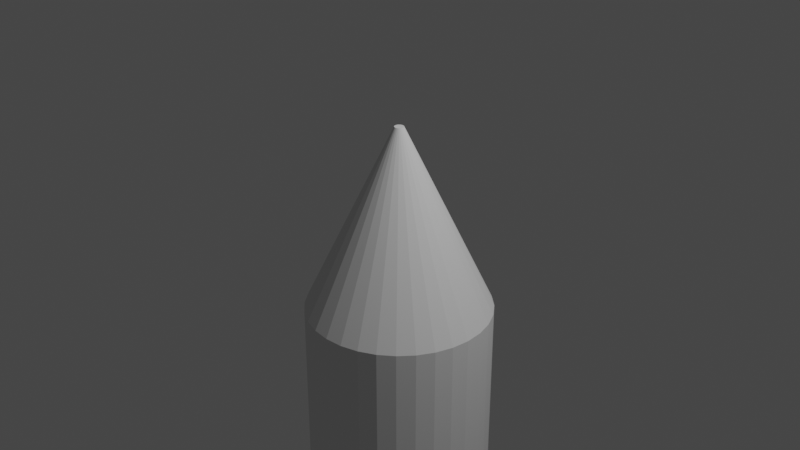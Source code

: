 # Source: Rocket.blend  (saved by Blender 3.6.11; exported with 4.5.12 LTS)
import bpy
from mathutils import Matrix  # noqa: F401  (used for matrix-valued properties, if any)

bpy.ops.wm.read_factory_settings(use_empty=True)
scene = bpy.context.scene
scene.name = 'Scene'

# ---- collections
col_collection = bpy.data.collections.new('Collection'); scene.collection.children.link(col_collection)

# ---- world
world_world = bpy.data.worlds.new('World'); scene.world = world_world
world_world.use_nodes = True; world_world.node_tree.nodes.clear()
_N = world_world.node_tree.nodes; _L = world_world.node_tree.links
n0 = _N.new('ShaderNodeOutputWorld'); n0.name = 'World Output'; n0.location = (300, 300)
n1 = _N.new('ShaderNodeBackground'); n1.name = 'Background'; n1.location = (10, 300)
n1.inputs[0].default_value = (0.05088, 0.05088, 0.05088, 1.0)
_L.new(n1.outputs[0], n0.inputs[0])
n0.is_active_output = True
world_world.color = (0.05088, 0.05088, 0.05088)
world_world.use_sun_shadow = False
world_world.sun_shadow_jitter_overblur = 0.0

# ---- cameras
cam_camera = bpy.data.cameras.new('Camera')
cam_camera.clip_end = 100.0
cam_camera.ortho_scale = 7.314

# ---- lights
light_light = bpy.data.lights.new('Light', 'POINT')
light_light.transmission_factor = 0.0
light_light.energy = 1000.0
light_light.shadow_soft_size = 0.1
light_light.shadow_maximum_resolution = 0.006
light_light.use_absolute_resolution = True

# ---- meshes
me_cone = bpy.data.meshes.new('Cone')
me_cone.from_pydata([(0.0, 1.0, -1.0), (0.0, 0.05, 1.0), (0.1951, 0.9808, -1.0), (0.009755, 0.04904, 1.0), (0.3827, 0.9239, -1.0), (0.01913, 0.04619, 1.0), (0.5556, 0.8315, -1.0), (0.02778, 0.04157, 1.0), (0.7071, 0.7071, -1.0), (0.03536, 0.03536, 1.0), (0.8315, 0.5556, -1.0), (0.04157, 0.02778, 1.0), (0.9239, 0.3827, -1.0), (0.04619, 0.01913, 1.0), (0.9808, 0.1951, -1.0), (0.04904, 0.009755, 1.0), (1.0, 0.0, -1.0), (0.05, 0.0, 1.0), (0.9808, -0.1951, -1.0), (0.04904, -0.009755, 1.0), (0.9239, -0.3827, -1.0), (0.04619, -0.01913, 1.0), (0.8315, -0.5556, -1.0), (0.04157, -0.02778, 1.0), (0.7071, -0.7071, -1.0), (0.03536, -0.03536, 1.0), (0.5556, -0.8315, -1.0), (0.02778, -0.04157, 1.0), (0.3827, -0.9239, -1.0), (0.01913, -0.04619, 1.0), (0.1951, -0.9808, -1.0), (0.009755, -0.04904, 1.0), (0.0, -1.0, -1.0), (0.0, -0.05, 1.0), (-0.1951, -0.9808, -1.0), (-0.009755, -0.04904, 1.0), (-0.3827, -0.9239, -1.0), (-0.01913, -0.04619, 1.0), (-0.5556, -0.8315, -1.0), (-0.02778, -0.04157, 1.0), (-0.7071, -0.7071, -1.0), (-0.03536, -0.03536, 1.0), (-0.8315, -0.5556, -1.0), (-0.04157, -0.02778, 1.0), (-0.9239, -0.3827, -1.0), (-0.04619, -0.01913, 1.0), (-0.9808, -0.1951, -1.0), (-0.04904, -0.009755, 1.0), (-1.0, 0.0, -1.0), (-0.05, 0.0, 1.0), (-0.9808, 0.1951, -1.0), (-0.04904, 0.009755, 1.0), (-0.9239, 0.3827, -1.0), (-0.04619, 0.01913, 1.0), (-0.8315, 0.5556, -1.0), (-0.04157, 0.02778, 1.0), (-0.7071, 0.7071, -1.0), (-0.03536, 0.03536, 1.0), (-0.5556, 0.8315, -1.0), (-0.02778, 0.04157, 1.0), (-0.3827, 0.9239, -1.0), (-0.01913, 0.04619, 1.0), (-0.1951, 0.9808, -1.0), (-0.009755, 0.04904, 1.0), (0.0, 1.0, -1.0), (0.1951, 0.9808, -1.0), (0.3827, 0.9239, -1.0), (0.5556, 0.8315, -1.0), (0.7071, 0.7071, -1.0), (0.8315, 0.5556, -1.0), (0.9239, 0.3827, -1.0), (0.9808, 0.1951, -1.0), (1.0, 0.0, -1.0), (0.9808, -0.1951, -1.0), (0.9239, -0.3827, -1.0), (0.8315, -0.5556, -1.0), (0.7071, -0.7071, -1.0), (0.5556, -0.8315, -1.0), (0.3827, -0.9239, -1.0), (0.1951, -0.9808, -1.0), (0.0, -1.0, -1.0), (-0.1951, -0.9808, -1.0), (-0.3827, -0.9239, -1.0), (-0.5556, -0.8315, -1.0), (-0.7071, -0.7071, -1.0), (-0.8315, -0.5556, -1.0), (-0.9239, -0.3827, -1.0), (-0.9808, -0.1951, -1.0), (-1.0, 0.0, -1.0), (-0.9808, 0.1951, -1.0), (-0.9239, 0.3827, -1.0), (-0.8315, 0.5556, -1.0), (-0.7071, 0.7071, -1.0), (-0.5556, 0.8315, -1.0), (-0.3827, 0.9239, -1.0), (-0.1951, 0.9808, -1.0), (-6.793e-08, 1.0, -4.557), (0.1951, 0.9808, -4.557), (0.3827, 0.9239, -4.557), (0.5556, 0.8315, -4.557), (0.7071, 0.7071, -4.557), (0.8315, 0.5556, -4.557), (0.9239, 0.3827, -4.557), (0.9808, 0.1951, -4.557), (1.0, 0.0, -4.557), (0.9808, -0.1951, -4.557), (0.9239, -0.3827, -4.557), (0.8315, -0.5556, -4.557), (0.7071, -0.7071, -4.557), (0.5556, -0.8315, -4.557), (0.3827, -0.9239, -4.557), (0.1951, -0.9808, -4.557), (-6.793e-08, -1.0, -4.557), (-0.1951, -0.9808, -4.557), (-0.3827, -0.9239, -4.557), (-0.5556, -0.8315, -4.557), (-0.7071, -0.7071, -4.557), (-0.8315, -0.5556, -4.557), (-0.9239, -0.3827, -4.557), (-0.9808, -0.1951, -4.557), (-1.0, 0.0, -4.557), (-0.9808, 0.1951, -4.557), (-0.9239, 0.3827, -4.557), (-0.8315, 0.5556, -4.557), (-0.7071, 0.7071, -4.557), (-0.5556, 0.8315, -4.557), (-0.3827, 0.9239, -4.557), (-0.1951, 0.9808, -4.557), (-0.9239, -0.3827, -3.891), (-0.9239, -0.3827, -4.351), (-0.8315, -0.5556, -4.351), (-0.8315, -0.5556, -3.891), (0.9808, -0.1951, -3.891), (0.9808, -0.1951, -4.351), (1.0, 0.0, -4.351), (1.0, 0.0, -3.891), (-0.9808, -0.1951, -3.891), (-0.9808, -0.1951, -4.351), (0.9239, -0.3827, -3.891), (0.9239, -0.3827, -4.351), (-1.0, 0.0, -3.891), (-1.0, 0.0, -4.351), (0.8315, -0.5556, -3.891), (0.8315, -0.5556, -4.351), (-0.9808, 0.1951, -3.891), (-0.9808, 0.1951, -4.351), (0.7071, -0.7071, -3.891), (0.7071, -0.7071, -4.351), (-0.9239, 0.3827, -3.891), (-0.9239, 0.3827, -4.351), (0.5556, -0.8315, -3.891), (0.5556, -0.8315, -4.351), (-0.8315, 0.5556, -3.891), (-0.8315, 0.5556, -4.351), (0.3827, -0.9239, -3.891), (0.3827, -0.9239, -4.351), (0.1951, 0.9808, -3.891), (0.1951, 0.9808, -4.351), (-6.399e-08, 1.0, -4.351), (-4.135e-08, 1.0, -3.891), (-0.7071, 0.7071, -3.891), (-0.7071, 0.7071, -4.351), (0.1951, -0.9808, -3.891), (0.1951, -0.9808, -4.351), (0.3827, 0.9239, -3.891), (0.3827, 0.9239, -4.351), (-0.5556, 0.8315, -3.891), (-0.5556, 0.8315, -4.351), (-4.135e-08, -1.0, -3.891), (-6.399e-08, -1.0, -4.351), (0.5556, 0.8315, -3.891), (0.5556, 0.8315, -4.351), (-0.3827, 0.9239, -3.891), (-0.3827, 0.9239, -4.351), (-0.1951, -0.9808, -3.891), (-0.1951, -0.9808, -4.351), (0.7071, 0.7071, -3.891), (0.7071, 0.7071, -4.351), (-0.1951, 0.9808, -3.891), (-0.1951, 0.9808, -4.351), (-0.3827, -0.9239, -3.891), (-0.3827, -0.9239, -4.351), (0.8315, 0.5556, -3.891), (0.8315, 0.5556, -4.351), (-0.5556, -0.8315, -3.891), (-0.5556, -0.8315, -4.351), (0.9239, 0.3827, -3.891), (0.9239, 0.3827, -4.351), (-0.7071, -0.7071, -3.891), (-0.7071, -0.7071, -4.351), (0.9808, 0.1951, -3.891), (0.9808, 0.1951, -4.351), (-0.949, -0.3931, -3.891), (-0.949, -0.3931, -4.351), (-0.8541, -0.5707, -4.351), (-0.8541, -0.5707, -3.891), (1.007, -0.2004, -3.891), (1.007, -0.2004, -4.351), (1.027, 0.0, -4.351), (1.027, 0.0, -3.891), (-1.007, -0.2004, -3.891), (-1.007, -0.2004, -4.351), (0.949, -0.3931, -3.891), (0.949, -0.3931, -4.351), (-1.027, 0.0, -3.891), (-1.027, 0.0, -4.351), (0.8541, -0.5707, -3.891), (0.8541, -0.5707, -4.351), (-1.007, 0.2004, -3.891), (-1.007, 0.2004, -4.351), (0.7264, -0.7264, -3.891), (0.7264, -0.7264, -4.351), (-0.949, 0.3931, -3.891), (-0.949, 0.3931, -4.351), (0.5707, -0.8541, -3.891), (0.5707, -0.8541, -4.351), (-0.8541, 0.5707, -3.891), (-0.8541, 0.5707, -4.351), (0.3931, -0.949, -3.891), (0.3931, -0.949, -4.351), (0.2004, 1.007, -3.891), (0.2004, 1.007, -4.351), (-6.386e-08, 1.027, -4.351), (-4.109e-08, 1.027, -3.891), (-0.7264, 0.7264, -3.891), (-0.7264, 0.7264, -4.351), (0.2004, -1.007, -3.891), (0.2004, -1.007, -4.351), (0.3931, 0.949, -3.891), (0.3931, 0.949, -4.351), (-0.5707, 0.8541, -3.891), (-0.5707, 0.8541, -4.351), (-4.096e-08, -1.027, -3.891), (-6.373e-08, -1.027, -4.351), (0.5707, 0.8541, -3.891), (0.5707, 0.8541, -4.351), (-0.3931, 0.949, -3.891), (-0.3931, 0.949, -4.351), (-0.2004, -1.007, -3.891), (-0.2004, -1.007, -4.351), (0.7264, 0.7264, -3.891), (0.7264, 0.7264, -4.351), (-0.2004, 1.007, -3.891), (-0.2004, 1.007, -4.351), (-0.3931, -0.949, -3.891), (-0.3931, -0.949, -4.351), (0.8541, 0.5707, -3.891), (0.8541, 0.5707, -4.351), (-0.5707, -0.8541, -3.891), (-0.5707, -0.8541, -4.351), (0.949, 0.3931, -3.891), (0.949, 0.3931, -4.351), (-0.7264, -0.7264, -3.891), (-0.7264, -0.7264, -4.351), (1.007, 0.2004, -3.891), (1.007, 0.2004, -4.351), (0.195, 0.9808, -1.0), (0.0, 1.0, -1.0), (-0.195, 0.9808, -1.0), (0.3826, 0.9239, -1.0), (0.1951, 0.9808, -1.0), (4.975e-05, 1.0, -1.0), (0.5555, 0.8315, -1.0), (0.3827, 0.9239, -1.0), (0.1951, 0.9808, -1.0), (0.7071, 0.7071, -1.0), (0.5556, 0.8315, -1.0), (0.3827, 0.9239, -1.0), (0.8314, 0.5556, -1.0), (0.7071, 0.7071, -1.0), (0.5556, 0.8314, -1.0), (0.9239, 0.3827, -1.0), (0.8315, 0.5556, -1.0), (0.7071, 0.7071, -1.0), (0.9808, 0.1951, -1.0), (0.9239, 0.3827, -1.0), (0.8315, 0.5555, -1.0), (1.0, 4.975e-05, -1.0), (0.9808, 0.1951, -1.0), (0.9239, 0.3826, -1.0), (0.9808, -0.195, -1.0), (1.0, 0.0, -1.0), (0.9808, 0.195, -1.0), (0.9239, -0.3826, -1.0), (0.9808, -0.1951, -1.0), (1.0, -4.975e-05, -1.0), (0.8315, -0.5555, -1.0), (0.9239, -0.3827, -1.0), (0.9808, -0.1951, -1.0), (0.7071, -0.7071, -1.0), (0.8315, -0.5556, -1.0), (0.9239, -0.3827, -1.0), (0.5556, -0.8314, -1.0), (0.7071, -0.7071, -1.0), (0.8314, -0.5556, -1.0), (0.3827, -0.9239, -1.0), (0.5556, -0.8315, -1.0), (0.7071, -0.7071, -1.0), (0.1951, -0.9808, -1.0), (0.3827, -0.9239, -1.0), (0.5555, -0.8315, -1.0), (4.975e-05, -1.0, -1.0), (0.1951, -0.9808, -1.0), (0.3826, -0.9239, -1.0), (-0.195, -0.9808, -1.0), (0.0, -1.0, -1.0), (0.195, -0.9808, -1.0), (-0.3826, -0.9239, -1.0), (-0.1951, -0.9808, -1.0), (-4.975e-05, -1.0, -1.0), (-0.5555, -0.8315, -1.0), (-0.3827, -0.9239, -1.0), (-0.1951, -0.9808, -1.0), (-0.7071, -0.7071, -1.0), (-0.5556, -0.8315, -1.0), (-0.3827, -0.9239, -1.0), (-0.8314, -0.5556, -1.0), (-0.7071, -0.7071, -1.0), (-0.5556, -0.8314, -1.0), (-0.9239, -0.3827, -1.0), (-0.8315, -0.5556, -1.0), (-0.7071, -0.7071, -1.0), (-0.9808, -0.1951, -1.0), (-0.9239, -0.3827, -1.0), (-0.8315, -0.5555, -1.0), (-1.0, -4.975e-05, -1.0), (-0.9808, -0.1951, -1.0), (-0.9239, -0.3826, -1.0), (-0.9808, 0.195, -1.0), (-1.0, 0.0, -1.0), (-0.9808, -0.195, -1.0), (-0.9239, 0.3826, -1.0), (-0.9808, 0.1951, -1.0), (-1.0, 4.975e-05, -1.0), (-0.8315, 0.5555, -1.0), (-0.9239, 0.3827, -1.0), (-0.9808, 0.1951, -1.0), (-0.7071, 0.7071, -1.0), (-0.8315, 0.5556, -1.0), (-0.9239, 0.3827, -1.0), (-0.5556, 0.8314, -1.0), (-0.7071, 0.7071, -1.0), (-0.8314, 0.5556, -1.0), (-0.3827, 0.9239, -1.0), (-0.5556, 0.8315, -1.0), (-0.7071, 0.7071, -1.0), (-0.1951, 0.9808, -1.0), (-0.3827, 0.9239, -1.0), (-0.5555, 0.8315, -1.0), (-4.975e-05, 1.0, -1.0), (-0.1951, 0.9808, -1.0), (-0.3826, 0.9239, -1.0)], [], [(0, 1, 3, 2), (2, 3, 5, 4), (4, 5, 7, 6), (6, 7, 9, 8), (8, 9, 11, 10), (10, 11, 13, 12), (12, 13, 15, 14), (14, 15, 17, 16), (16, 17, 19, 18), (18, 19, 21, 20), (20, 21, 23, 22), (22, 23, 25, 24), (24, 25, 27, 26), (26, 27, 29, 28), (28, 29, 31, 30), (30, 31, 33, 32), (32, 33, 35, 34), (34, 35, 37, 36), (36, 37, 39, 38), (38, 39, 41, 40), (40, 41, 43, 42), (42, 43, 45, 44), (44, 45, 47, 46), (46, 47, 49, 48), (48, 49, 51, 50), (50, 51, 53, 52), (52, 53, 55, 54), (54, 55, 57, 56), (56, 57, 59, 58), (58, 59, 61, 60), (3, 1, 63, 61, 59, 57, 55, 53, 51, 49, 47, 45, 43, 41, 39, 37, 35, 33, 31, 29, 27, 25, 23, 21, 19, 17, 15, 13, 11, 9, 7, 5), (60, 61, 63, 62), (62, 63, 1, 0), (6, 8, 68, 67), (130, 129, 118, 117), (24, 26, 77, 76), (42, 44, 86, 85), (60, 62, 95, 94), (16, 18, 73, 72), (34, 36, 82, 81), (52, 54, 91, 90), (8, 10, 69, 68), (26, 28, 78, 77), (44, 46, 87, 86), (0, 2, 65, 64), (62, 0, 64, 95), (18, 20, 74, 73), (36, 38, 83, 82), (54, 56, 92, 91), (10, 12, 70, 69), (28, 30, 79, 78), (46, 48, 88, 87), (2, 4, 66, 65), (20, 22, 75, 74), (38, 40, 84, 83), (56, 58, 93, 92), (12, 14, 71, 70), (30, 32, 80, 79), (48, 50, 89, 88), (4, 6, 67, 66), (22, 24, 76, 75), (40, 42, 85, 84), (58, 60, 94, 93), (14, 16, 72, 71), (32, 34, 81, 80), (50, 52, 90, 89), (96, 97, 98, 99, 100, 101, 102, 103, 104, 105, 106, 107, 108, 109, 110, 111, 112, 113, 114, 115, 116, 117, 118, 119, 120, 121, 122, 123, 124, 125, 126, 127), (134, 133, 105, 104), (129, 137, 119, 118), (133, 139, 106, 105), (137, 141, 120, 119), (139, 143, 107, 106), (141, 145, 121, 120), (143, 147, 108, 107), (145, 149, 122, 121), (147, 151, 109, 108), (149, 153, 123, 122), (151, 155, 110, 109), (158, 157, 97, 96), (153, 161, 124, 123), (155, 163, 111, 110), (157, 165, 98, 97), (161, 167, 125, 124), (163, 169, 112, 111), (165, 171, 99, 98), (167, 173, 126, 125), (169, 175, 113, 112), (171, 177, 100, 99), (173, 179, 127, 126), (175, 181, 114, 113), (177, 183, 101, 100), (179, 158, 96, 127), (181, 185, 115, 114), (183, 187, 102, 101), (185, 189, 116, 115), (187, 191, 103, 102), (189, 130, 117, 116), (191, 134, 104, 103), (71, 72, 135, 190), (150, 154, 218, 214), (84, 85, 131, 188), (158, 179, 243, 222), (70, 71, 190, 186), (157, 158, 222, 221), (83, 84, 188, 184), (178, 159, 223, 242), (69, 70, 186, 182), (159, 156, 220, 223), (82, 83, 184, 180), (185, 181, 245, 249), (95, 64, 159, 178), (161, 153, 217, 225), (68, 69, 182, 176), (129, 130, 194, 193), (81, 82, 180, 174), (180, 184, 248, 244), (94, 95, 178, 172), (152, 160, 224, 216), (67, 68, 176, 170), (131, 128, 192, 195), (80, 81, 174, 168), (187, 183, 247, 251), (93, 94, 172, 166), (163, 155, 219, 227), (66, 67, 170, 164), (133, 134, 198, 197), (79, 80, 168, 162), (182, 186, 250, 246), (92, 93, 166, 160), (154, 162, 226, 218), (65, 66, 164, 156), (135, 132, 196, 199), (78, 79, 162, 154), (189, 185, 249, 253), (91, 92, 160, 152), (165, 157, 221, 229), (64, 65, 156, 159), (137, 129, 193, 201), (77, 78, 154, 150), (184, 188, 252, 248), (90, 91, 152, 148), (156, 164, 228, 220), (76, 77, 150, 146), (128, 136, 200, 192), (89, 90, 148, 144), (191, 187, 251, 255), (75, 76, 146, 142), (167, 161, 225, 231), (88, 89, 144, 140), (139, 133, 197, 203), (74, 75, 142, 138), (186, 190, 254, 250), (87, 88, 140, 136), (160, 166, 230, 224), (73, 74, 138, 132), (132, 138, 202, 196), (86, 87, 136, 128), (130, 189, 253, 194), (72, 73, 132, 135), (169, 163, 227, 233), (85, 86, 128, 131), (141, 137, 201, 205), (254, 199, 198, 255), (252, 195, 194, 253), (250, 254, 255, 251), (248, 252, 253, 249), (246, 250, 251, 247), (244, 248, 249, 245), (242, 223, 222, 243), (240, 246, 247, 241), (238, 244, 245, 239), (236, 242, 243, 237), (234, 240, 241, 235), (232, 238, 239, 233), (230, 236, 237, 231), (228, 234, 235, 229), (226, 232, 233, 227), (224, 230, 231, 225), (220, 228, 229, 221), (218, 226, 227, 219), (216, 224, 225, 217), (223, 220, 221, 222), (214, 218, 219, 215), (212, 216, 217, 213), (210, 214, 215, 211), (208, 212, 213, 209), (206, 210, 211, 207), (204, 208, 209, 205), (202, 206, 207, 203), (200, 204, 205, 201), (196, 202, 203, 197), (192, 200, 201, 193), (199, 196, 197, 198), (195, 192, 193, 194), (176, 182, 246, 240), (155, 151, 215, 219), (183, 177, 241, 247), (148, 152, 216, 212), (174, 180, 244, 238), (153, 149, 213, 217), (181, 175, 239, 245), (146, 150, 214, 210), (172, 178, 242, 236), (151, 147, 211, 215), (179, 173, 237, 243), (144, 148, 212, 208), (170, 176, 240, 234), (149, 145, 209, 213), (177, 171, 235, 241), (142, 146, 210, 206), (168, 174, 238, 232), (147, 143, 207, 211), (175, 169, 233, 239), (140, 144, 208, 204), (166, 172, 236, 230), (145, 141, 205, 209), (173, 167, 231, 237), (138, 142, 206, 202), (164, 170, 234, 228), (190, 135, 199, 254), (143, 139, 203, 207), (171, 165, 229, 235), (134, 191, 255, 198), (136, 140, 204, 200), (162, 168, 232, 226), (188, 131, 195, 252), (69, 68, 269, 268, 273, 272), (83, 82, 311, 310, 315, 314), (70, 69, 272, 271, 276, 275), (66, 65, 260, 259, 264, 263), (84, 83, 314, 313, 318, 317), (71, 70, 275, 274, 279, 278), (85, 84, 317, 316, 321, 320), (72, 71, 278, 277, 282, 281), (86, 85, 320, 319, 324, 323), (73, 72, 281, 280, 285, 284), (87, 86, 323, 322, 327, 326), (74, 73, 284, 283, 288, 287), (88, 87, 326, 325, 330, 329), (75, 74, 287, 286, 291, 290), (89, 88, 329, 328, 333, 332), (76, 75, 290, 289, 294, 293), (90, 89, 332, 331, 336, 335), (77, 76, 293, 292, 297, 296), (91, 90, 335, 334, 339, 338), (78, 77, 296, 295, 300, 299), (92, 91, 338, 337, 342, 341), (79, 78, 299, 298, 303, 302), (64, 95, 350, 349, 258, 257), (93, 92, 341, 340, 345, 344), (80, 79, 302, 301, 306, 305), (67, 66, 263, 262, 267, 266), (94, 93, 344, 343, 348, 347), (81, 80, 305, 304, 309, 308), (68, 67, 266, 265, 270, 269), (95, 94, 347, 346, 351, 350), (82, 81, 308, 307, 312, 311), (256, 257, 258), (259, 260, 261), (262, 263, 264), (265, 266, 267), (268, 269, 270), (271, 272, 273), (274, 275, 276), (277, 278, 279), (280, 281, 282), (283, 284, 285), (286, 287, 288), (289, 290, 291), (292, 293, 294), (295, 296, 297), (298, 299, 300), (301, 302, 303), (304, 305, 306), (307, 308, 309), (310, 311, 312), (313, 314, 315), (316, 317, 318), (319, 320, 321), (322, 323, 324), (325, 326, 327), (328, 329, 330), (331, 332, 333), (334, 335, 336), (337, 338, 339), (340, 341, 342), (343, 344, 345), (346, 347, 348), (349, 350, 351), (65, 64, 257, 256, 261, 260)])
_uv = me_cone.uv_layers.new(name='UVMap')
_uv.uv.foreach_set('vector', [1.0, 0.5, 1.0, 1.0, 0.9688, 1.0, 0.9688, 0.5, 0.9688, 0.5, 0.9688, 1.0, 0.9375, 1.0, 0.9375, 0.5, 0.9375, 0.5, 0.9375, 1.0, 0.9062, 1.0, 0.9062, 0.5, 0.9062, 0.5, 0.9062, 1.0, 0.875, 1.0, 0.875, 0.5, 0.875, 0.5, 0.875, 1.0, 0.8438, 1.0, 0.8438, 0.5, 0.8438, 0.5, 0.8438, 1.0, 0.8125, 1.0, 0.8125, 0.5, 0.8125, 0.5, 0.8125, 1.0, 0.7812, 1.0, 0.7812, 0.5, 0.7812, 0.5, 0.7812, 1.0, 0.75, 1.0, 0.75, 0.5, 0.75, 0.5, 0.75, 1.0, 0.7188, 1.0, 0.7188, 0.5, 0.7188, 0.5, 0.7188, 1.0, 0.6875, 1.0, 0.6875, 0.5, 0.6875, 0.5, 0.6875, 1.0, 0.6562, 1.0, 0.6562, 0.5, 0.6562, 0.5, 0.6562, 1.0, 0.625, 1.0, 0.625, 0.5, 0.625, 0.5, 0.625, 1.0, 0.5938, 1.0, 0.5938, 0.5, 0.5938, 0.5, 0.5938, 1.0, 0.5625, 1.0, 0.5625, 0.5, 0.5625, 0.5, 0.5625, 1.0, 0.5312, 1.0, 0.5312, 0.5, 0.5312, 0.5, 0.5312, 1.0, 0.5, 1.0, 0.5, 0.5, 0.5, 0.5, 0.5, 1.0, 0.4688, 1.0, 0.4688, 0.5, 0.4688, 0.5, 0.4688, 1.0, 0.4375, 1.0, 0.4375, 0.5, 0.4375, 0.5, 0.4375, 1.0, 0.4062, 1.0, 0.4062, 0.5, 0.4062, 0.5, 0.4062, 1.0, 0.375, 1.0, 0.375, 0.5, 0.375, 0.5, 0.375, 1.0, 0.3438, 1.0, 0.3438, 0.5, 0.3438, 0.5, 0.3438, 1.0, 0.3125, 1.0, 0.3125, 0.5, 0.3125, 0.5, 0.3125, 1.0, 0.2812, 1.0, 0.2812, 0.5, 0.2812, 0.5, 0.2812, 1.0, 0.25, 1.0, 0.25, 0.5, 0.25, 0.5, 0.25, 1.0, 0.2188, 1.0, 0.2188, 0.5, 0.2188, 0.5, 0.2188, 1.0, 0.1875, 1.0, 0.1875, 0.5, 0.1875, 0.5, 0.1875, 1.0, 0.1562, 1.0, 0.1562, 0.5, 0.1562, 0.5, 0.1562, 1.0, 0.125, 1.0, 0.125, 0.5, 0.125, 0.5, 0.125, 1.0, 0.09375, 1.0, 0.09375, 0.5, 0.09375, 0.5, 0.09375, 1.0, 0.0625, 1.0, 0.0625, 0.5, 0.2968, 0.4854, 0.25, 0.49, 0.2032, 0.4854, 0.1582, 0.4717, 0.1167, 0.4496, 0.08029, 0.4197, 0.05045, 0.3833, 0.02827, 0.3418, 0.01461, 0.2968, 0.01, 0.25, 0.01461, 0.2032, 0.02827, 0.1582, 0.05045, 0.1167, 0.08029, 0.08029, 0.1167, 0.05045, 0.1582, 0.02827, 0.2032, 0.01461, 0.25, 0.01, 0.2968, 0.01461, 0.3418, 0.02827, 0.3833, 0.05045, 0.4197, 0.08029, 0.4496, 0.1167, 0.4717, 0.1582, 0.4854, 0.2032, 0.49, 0.25, 0.4854, 0.2968, 0.4717, 0.3418, 0.4496, 0.3833, 0.4197, 0.4197, 0.3833, 0.4496, 0.3418, 0.4717, 0.0625, 0.5, 0.0625, 1.0, 0.03125, 1.0, 0.03125, 0.5, 0.03125, 0.5, 0.03125, 1.0, 0.0, 1.0, 0.0, 0.5, 0.9062, 0.5, 0.875, 0.5, 0.875, 0.5, 0.9062, 0.5, 0.3438, 0.5, 0.3125, 0.5, 0.3125, 0.5, 0.3438, 0.5, 0.625, 0.5, 0.5938, 0.5, 0.5938, 0.5, 0.625, 0.5, 0.3438, 0.5, 0.3125, 0.5, 0.3125, 0.5, 0.3438, 0.5, 0.0625, 0.5, 0.03125, 0.5, 0.03125, 0.5, 0.0625, 0.5, 0.75, 0.5, 0.7188, 0.5, 0.7188, 0.5, 0.75, 0.5, 0.4688, 0.5, 0.4375, 0.5, 0.4375, 0.5, 0.4688, 0.5, 0.1875, 0.5, 0.1562, 0.5, 0.1562, 0.5, 0.1875, 0.5, 0.875, 0.5, 0.8438, 0.5, 0.8438, 0.5, 0.875, 0.5, 0.5938, 0.5, 0.5625, 0.5, 0.5625, 0.5, 0.5938, 0.5, 0.3125, 0.5, 0.2812, 0.5, 0.2812, 0.5, 0.3125, 0.5, 1.0, 0.5, 0.9688, 0.5, 0.9688, 0.5, 1.0, 0.5, 0.03125, 0.5, 0.0, 0.5, 0.0, 0.5, 0.03125, 0.5, 0.7188, 0.5, 0.6875, 0.5, 0.6875, 0.5, 0.7188, 0.5, 0.4375, 0.5, 0.4062, 0.5, 0.4062, 0.5, 0.4375, 0.5, 0.1562, 0.5, 0.125, 0.5, 0.125, 0.5, 0.1562, 0.5, 0.8438, 0.5, 0.8125, 0.5, 0.8125, 0.5, 0.8438, 0.5, 0.5625, 0.5, 0.5312, 0.5, 0.5312, 0.5, 0.5625, 0.5, 0.2812, 0.5, 0.25, 0.5, 0.25, 0.5, 0.2812, 0.5, 0.9688, 0.5, 0.9375, 0.5, 0.9375, 0.5, 0.9688, 0.5, 0.6875, 0.5, 0.6562, 0.5, 0.6562, 0.5, 0.6875, 0.5, 0.4062, 0.5, 0.375, 0.5, 0.375, 0.5, 0.4062, 0.5, 0.125, 0.5, 0.09375, 0.5, 0.09375, 0.5, 0.125, 0.5, 0.8125, 0.5, 0.7812, 0.5, 0.7812, 0.5, 0.8125, 0.5, 0.5312, 0.5, 0.5, 0.5, 0.5, 0.5, 0.5312, 0.5, 0.25, 0.5, 0.2188, 0.5, 0.2188, 0.5, 0.25, 0.5, 0.9375, 0.5, 0.9062, 0.5, 0.9062, 0.5, 0.9375, 0.5, 0.6562, 0.5, 0.625, 0.5, 0.625, 0.5, 0.6562, 0.5, 0.375, 0.5, 0.3438, 0.5, 0.3438, 0.5, 0.375, 0.5, 0.09375, 0.5, 0.0625, 0.5, 0.0625, 0.5, 0.09375, 0.5, 0.7812, 0.5, 0.75, 0.5, 0.75, 0.5, 0.7812, 0.5, 0.5, 0.5, 0.4688, 0.5, 0.4688, 0.5, 0.5, 0.5, 0.2188, 0.5, 0.1875, 0.5, 0.1875, 0.5, 0.2188, 0.5, 0.75, 0.49, 0.7968, 0.4854, 0.8418, 0.4717, 0.8833, 0.4496, 0.9197, 0.4197, 0.9496, 0.3833, 0.9717, 0.3418, 0.9854, 0.2968, 0.99, 0.25, 0.9854, 0.2032, 0.9717, 0.1582, 0.9496, 0.1167, 0.9197, 0.08029, 0.8833, 0.05045, 0.8418, 0.02827, 0.7968, 0.01461, 0.75, 0.01, 0.7032, 0.01461, 0.6582, 0.02827, 0.6167, 0.05045, 0.5803, 0.08029, 0.5504, 0.1167, 0.5283, 0.1582, 0.5146, 0.2032, 0.51, 0.25, 0.5146, 0.2968, 0.5283, 0.3418, 0.5504, 0.3833, 0.5803, 0.4197, 0.6167, 0.4496, 0.6582, 0.4717, 0.7032, 0.4854, 0.75, 0.5, 0.7188, 0.5, 0.7188, 0.5, 0.75, 0.5, 0.3125, 0.5, 0.2812, 0.5, 0.2812, 0.5, 0.3125, 0.5, 0.7188, 0.5, 0.6875, 0.5, 0.6875, 0.5, 0.7188, 0.5, 0.2812, 0.5, 0.25, 0.5, 0.25, 0.5, 0.2812, 0.5, 0.6875, 0.5, 0.6562, 0.5, 0.6562, 0.5, 0.6875, 0.5, 0.25, 0.5, 0.2188, 0.5, 0.2188, 0.5, 0.25, 0.5, 0.6562, 0.5, 0.625, 0.5, 0.625, 0.5, 0.6562, 0.5, 0.2188, 0.5, 0.1875, 0.5, 0.1875, 0.5, 0.2188, 0.5, 0.625, 0.5, 0.5938, 0.5, 0.5938, 0.5, 0.625, 0.5, 0.1875, 0.5, 0.1562, 0.5, 0.1562, 0.5, 0.1875, 0.5, 0.5938, 0.5, 0.5625, 0.5, 0.5625, 0.5, 0.5938, 0.5, 1.0, 0.5, 0.9688, 0.5, 0.9688, 0.5, 1.0, 0.5, 0.1562, 0.5, 0.125, 0.5, 0.125, 0.5, 0.1562, 0.5, 0.5625, 0.5, 0.5312, 0.5, 0.5312, 0.5, 0.5625, 0.5, 0.9688, 0.5, 0.9375, 0.5, 0.9375, 0.5, 0.9688, 0.5, 0.125, 0.5, 0.09375, 0.5, 0.09375, 0.5, 0.125, 0.5, 0.5312, 0.5, 0.5, 0.5, 0.5, 0.5, 0.5312, 0.5, 0.9375, 0.5, 0.9063, 0.5, 0.9062, 0.5, 0.9375, 0.5, 0.09375, 0.5, 0.0625, 0.5, 0.0625, 0.5, 0.09375, 0.5, 0.5, 0.5, 0.4688, 0.5, 0.4688, 0.5, 0.5, 0.5, 0.9063, 0.5, 0.875, 0.5, 0.875, 0.5, 0.9062, 0.5, 0.0625, 0.5, 0.03125, 0.5, 0.03125, 0.5, 0.0625, 0.5, 0.4688, 0.5, 0.4375, 0.5, 0.4375, 0.5, 0.4688, 0.5, 0.875, 0.5, 0.8438, 0.5, 0.8438, 0.5, 0.875, 0.5, 0.03125, 0.5, 0.0, 0.5, 0.0, 0.5, 0.03125, 0.5, 0.4375, 0.5, 0.4062, 0.5, 0.4062, 0.5, 0.4375, 0.5, 0.8438, 0.5, 0.8125, 0.5, 0.8125, 0.5, 0.8438, 0.5, 0.4062, 0.5, 0.375, 0.5, 0.375, 0.5, 0.4062, 0.5, 0.8125, 0.5, 0.7812, 0.5, 0.7812, 0.5, 0.8125, 0.5, 0.375, 0.5, 0.3438, 0.5, 0.3438, 0.5, 0.375, 0.5, 0.7812, 0.5, 0.75, 0.5, 0.75, 0.5, 0.7812, 0.5, 0.7812, 0.5, 0.75, 0.5, 0.75, 0.5, 0.7812, 0.5, 0.5938, 0.5, 0.5625, 0.5, 0.5625, 0.5, 0.5938, 0.5, 0.375, 0.5, 0.3438, 0.5, 0.3438, 0.5, 0.375, 0.5, 0.0, 0.5, 0.03125, 0.5, 0.03125, 0.5, 0.0, 0.5, 0.8125, 0.5, 0.7812, 0.5, 0.7812, 0.5, 0.8125, 0.5, 0.9688, 0.5, 1.0, 0.5, 1.0, 0.5, 0.9688, 0.5, 0.4062, 0.5, 0.375, 0.5, 0.375, 0.5, 0.4062, 0.5, 0.03125, 0.5, 0.0, 0.5, 0.0, 0.5, 0.03125, 0.5, 0.8438, 0.5, 0.8125, 0.5, 0.8125, 0.5, 0.8438, 0.5, 1.0, 0.5, 0.9688, 0.5, 0.9688, 0.5, 1.0, 0.5, 0.4375, 0.5, 0.4062, 0.5, 0.4062, 0.5, 0.4375, 0.5, 0.4062, 0.5, 0.4375, 0.5, 0.4375, 0.5, 0.4062, 0.5, 0.03125, 0.5, 0.0, 0.5, 0.0, 0.5, 0.03125, 0.5, 0.125, 0.5, 0.1562, 0.5, 0.1562, 0.5, 0.125, 0.5, 0.875, 0.5, 0.8438, 0.5, 0.8438, 0.5, 0.875, 0.5, 0.3125, 0.5, 0.3438, 0.5, 0.3438, 0.5, 0.3125, 0.5, 0.4688, 0.5, 0.4375, 0.5, 0.4375, 0.5, 0.4688, 0.5, 0.4375, 0.5, 0.4062, 0.5, 0.4062, 0.5, 0.4375, 0.5, 0.0625, 0.5, 0.03125, 0.5, 0.03125, 0.5, 0.0625, 0.5, 0.1562, 0.5, 0.125, 0.5, 0.125, 0.5, 0.1562, 0.5, 0.9062, 0.5, 0.875, 0.5, 0.875, 0.5, 0.9062, 0.5, 0.3438, 0.5, 0.3125, 0.5, 0.3125, 0.5, 0.3438, 0.5, 0.5, 0.5, 0.4688, 0.5, 0.4688, 0.5, 0.5, 0.5, 0.8125, 0.5, 0.8438, 0.5, 0.8438, 0.5, 0.8125, 0.5, 0.09375, 0.5, 0.0625, 0.5, 0.0625, 0.5, 0.09375, 0.5, 0.5312, 0.5, 0.5625, 0.5, 0.5625, 0.5, 0.5312, 0.5, 0.9375, 0.5, 0.9062, 0.5, 0.9062, 0.5, 0.9375, 0.5, 0.7188, 0.5, 0.75, 0.5, 0.75, 0.5, 0.7188, 0.5, 0.5312, 0.5, 0.5, 0.5, 0.5, 0.5, 0.5312, 0.5, 0.8438, 0.5, 0.8125, 0.5, 0.8125, 0.5, 0.8438, 0.5, 0.125, 0.5, 0.09375, 0.5, 0.09375, 0.5, 0.125, 0.5, 0.5625, 0.5, 0.5312, 0.5, 0.5312, 0.5, 0.5625, 0.5, 0.9688, 0.5, 0.9375, 0.5, 0.9375, 0.5, 0.9688, 0.5, 0.75, 0.5, 0.7188, 0.5, 0.7188, 0.5, 0.75, 0.5, 0.5625, 0.5, 0.5312, 0.5, 0.5312, 0.5, 0.5625, 0.5, 0.375, 0.5, 0.4062, 0.5, 0.4062, 0.5, 0.375, 0.5, 0.1562, 0.5, 0.125, 0.5, 0.125, 0.5, 0.1562, 0.5, 0.9375, 0.5, 0.9688, 0.5, 0.9688, 0.5, 0.9375, 0.5, 1.0, 0.5, 0.9688, 0.5, 0.9688, 0.5, 1.0, 0.5, 0.2812, 0.5, 0.3125, 0.5, 0.3125, 0.5, 0.2812, 0.5, 0.5938, 0.5, 0.5625, 0.5, 0.5625, 0.5, 0.5938, 0.5, 0.4062, 0.5, 0.375, 0.5, 0.375, 0.5, 0.4062, 0.5, 0.1875, 0.5, 0.1562, 0.5, 0.1562, 0.5, 0.1875, 0.5, 0.9688, 0.5, 0.9375, 0.5, 0.9375, 0.5, 0.9688, 0.5, 0.625, 0.5, 0.5938, 0.5, 0.5938, 0.5, 0.625, 0.5, 0.3125, 0.5, 0.2812, 0.5, 0.2812, 0.5, 0.3125, 0.5, 0.2188, 0.5, 0.1875, 0.5, 0.1875, 0.5, 0.2187, 0.5, 0.7812, 0.5, 0.8125, 0.5, 0.8125, 0.5, 0.7812, 0.5, 0.6562, 0.5, 0.625, 0.5, 0.625, 0.5, 0.6562, 0.5, 0.09375, 0.5, 0.125, 0.5, 0.125, 0.5, 0.09375, 0.5, 0.25, 0.5, 0.2188, 0.5, 0.2187, 0.5, 0.25, 0.5, 0.6875, 0.5, 0.7188, 0.5, 0.7188, 0.5, 0.6875, 0.5, 0.6875, 0.5, 0.6562, 0.5, 0.6562, 0.5, 0.6875, 0.5, 0.8125, 0.5, 0.7812, 0.5, 0.7812, 0.5, 0.8125, 0.5, 0.2812, 0.5, 0.25, 0.5, 0.25, 0.5, 0.2812, 0.5, 0.125, 0.5, 0.09375, 0.5, 0.09375, 0.5, 0.125, 0.5, 0.7188, 0.5, 0.6875, 0.5, 0.6875, 0.5, 0.7188, 0.5, 0.7188, 0.5, 0.6875, 0.5, 0.6875, 0.5, 0.7188, 0.5, 0.3125, 0.5, 0.2812, 0.5, 0.2812, 0.5, 0.3125, 0.5, 0.3438, 0.5, 0.375, 0.5, 0.375, 0.5, 0.3438, 0.5, 0.75, 0.5, 0.7188, 0.5, 0.7188, 0.5, 0.75, 0.5, 0.5, 0.5, 0.5312, 0.5, 0.5312, 0.5, 0.5, 0.5, 0.3438, 0.5, 0.3125, 0.5, 0.3125, 0.5, 0.3438, 0.5, 0.25, 0.5, 0.2812, 0.5, 0.2812, 0.5, 0.25, 0.5, 0.7812, 0.5, 0.75, 0.5, 0.75, 0.5, 0.7812, 0.5, 0.375, 0.5, 0.3438, 0.5, 0.3438, 0.5, 0.375, 0.5, 0.8125, 0.5, 0.7812, 0.5, 0.7812, 0.5, 0.8125, 0.5, 0.4062, 0.5, 0.375, 0.5, 0.375, 0.5, 0.4062, 0.5, 0.8438, 0.5, 0.8125, 0.5, 0.8125, 0.5, 0.8438, 0.5, 0.4375, 0.5, 0.4062, 0.5, 0.4062, 0.5, 0.4375, 0.5, 0.03125, 0.5, 0.0, 0.5, 0.0, 0.5, 0.03125, 0.5, 0.875, 0.5, 0.8438, 0.5, 0.8438, 0.5, 0.875, 0.5, 0.4688, 0.5, 0.4375, 0.5, 0.4375, 0.5, 0.4688, 0.5, 0.0625, 0.5, 0.03125, 0.5, 0.03125, 0.5, 0.0625, 0.5, 0.9062, 0.5, 0.875, 0.5, 0.875, 0.5, 0.9063, 0.5, 0.5, 0.5, 0.4688, 0.5, 0.4688, 0.5, 0.5, 0.5, 0.09375, 0.5, 0.0625, 0.5, 0.0625, 0.5, 0.09375, 0.5, 0.9375, 0.5, 0.9062, 0.5, 0.9063, 0.5, 0.9375, 0.5, 0.5312, 0.5, 0.5, 0.5, 0.5, 0.5, 0.5312, 0.5, 0.125, 0.5, 0.09375, 0.5, 0.09375, 0.5, 0.125, 0.5, 0.9688, 0.5, 0.9375, 0.5, 0.9375, 0.5, 0.9688, 0.5, 0.5625, 0.5, 0.5312, 0.5, 0.5312, 0.5, 0.5625, 0.5, 0.1562, 0.5, 0.125, 0.5, 0.125, 0.5, 0.1562, 0.5, 1.0, 0.5, 0.9688, 0.5, 0.9688, 0.5, 1.0, 0.5, 0.5938, 0.5, 0.5625, 0.5, 0.5625, 0.5, 0.5938, 0.5, 0.1875, 0.5, 0.1562, 0.5, 0.1562, 0.5, 0.1875, 0.5, 0.625, 0.5, 0.5938, 0.5, 0.5938, 0.5, 0.625, 0.5, 0.2187, 0.5, 0.1875, 0.5, 0.1875, 0.5, 0.2188, 0.5, 0.6562, 0.5, 0.625, 0.5, 0.625, 0.5, 0.6562, 0.5, 0.25, 0.5, 0.2187, 0.5, 0.2188, 0.5, 0.25, 0.5, 0.6875, 0.5, 0.6562, 0.5, 0.6562, 0.5, 0.6875, 0.5, 0.2812, 0.5, 0.25, 0.5, 0.25, 0.5, 0.2812, 0.5, 0.7188, 0.5, 0.6875, 0.5, 0.6875, 0.5, 0.7188, 0.5, 0.3125, 0.5, 0.2812, 0.5, 0.2812, 0.5, 0.3125, 0.5, 0.75, 0.5, 0.7188, 0.5, 0.7188, 0.5, 0.75, 0.5, 0.3438, 0.5, 0.3125, 0.5, 0.3125, 0.5, 0.3438, 0.5, 0.875, 0.5, 0.8438, 0.5, 0.8438, 0.5, 0.875, 0.5, 0.5625, 0.5, 0.5938, 0.5, 0.5938, 0.5, 0.5625, 0.5, 0.8438, 0.5, 0.875, 0.5, 0.875, 0.5, 0.8438, 0.5, 0.1875, 0.5, 0.1562, 0.5, 0.1562, 0.5, 0.1875, 0.5, 0.4688, 0.5, 0.4375, 0.5, 0.4375, 0.5, 0.4688, 0.5, 0.1562, 0.5, 0.1875, 0.5, 0.1875, 0.5, 0.1562, 0.5, 0.4375, 0.5, 0.4688, 0.5, 0.4688, 0.5, 0.4375, 0.5, 0.625, 0.5, 0.5938, 0.5, 0.5938, 0.5, 0.625, 0.5, 0.0625, 0.5, 0.03125, 0.5, 0.03125, 0.5, 0.0625, 0.5, 0.5938, 0.5, 0.625, 0.5, 0.625, 0.5, 0.5938, 0.5, 0.03125, 0.5, 0.0625, 0.5, 0.0625, 0.5, 0.03125, 0.5, 0.2187, 0.5, 0.1875, 0.5, 0.1875, 0.5, 0.2187, 0.5, 0.9062, 0.5, 0.875, 0.5, 0.875, 0.5, 0.9062, 0.5, 0.1875, 0.5, 0.2188, 0.5, 0.2188, 0.5, 0.1875, 0.5, 0.875, 0.5, 0.9063, 0.5, 0.9063, 0.5, 0.875, 0.5, 0.6562, 0.5, 0.625, 0.5, 0.625, 0.5, 0.6562, 0.5, 0.5, 0.5, 0.4688, 0.5, 0.4688, 0.5, 0.5, 0.5, 0.625, 0.5, 0.6562, 0.5, 0.6562, 0.5, 0.625, 0.5, 0.4688, 0.5, 0.5, 0.5, 0.5, 0.5, 0.4688, 0.5, 0.25, 0.5, 0.2187, 0.5, 0.2187, 0.5, 0.25, 0.5, 0.09375, 0.5, 0.0625, 0.5, 0.0625, 0.5, 0.09375, 0.5, 0.2188, 0.5, 0.25, 0.5, 0.25, 0.5, 0.2188, 0.5, 0.0625, 0.5, 0.09375, 0.5, 0.09375, 0.5, 0.0625, 0.5, 0.6875, 0.5, 0.6562, 0.5, 0.6562, 0.5, 0.6875, 0.5, 0.9375, 0.5, 0.9062, 0.5, 0.9062, 0.5, 0.9375, 0.5, 0.7812, 0.5, 0.75, 0.5, 0.75, 0.5, 0.7812, 0.5, 0.6562, 0.5, 0.6875, 0.5, 0.6875, 0.5, 0.6562, 0.5, 0.9063, 0.5, 0.9375, 0.5, 0.9375, 0.5, 0.9063, 0.5, 0.75, 0.5, 0.7812, 0.5, 0.7812, 0.5, 0.75, 0.5, 0.2812, 0.5, 0.25, 0.5, 0.25, 0.5, 0.2812, 0.5, 0.5312, 0.5, 0.5, 0.5, 0.5, 0.5, 0.5312, 0.5, 0.375, 0.5, 0.3438, 0.5, 0.3438, 0.5, 0.375, 0.5, 0.8438, 0.5, 0.875, 0.5, 0.875, 0.5, 0.8438, 0.5, 0.875, 0.5, 0.8438, 0.5, 0.4062, 0.5, 0.4375, 0.5, 0.4375, 0.5, 0.4063, 0.5, 0.4375, 0.5, 0.4062, 0.5, 0.8125, 0.5, 0.8438, 0.5, 0.8438, 0.5, 0.8125, 0.5, 0.8437, 0.5, 0.8125, 0.5, 0.9375, 0.5, 0.9688, 0.5, 0.9688, 0.5, 0.9375, 0.5, 0.9687, 0.5, 0.9375, 0.5, 0.375, 0.5, 0.4062, 0.5, 0.4062, 0.5, 0.375, 0.5, 0.4062, 0.5, 0.375, 0.5, 0.7812, 0.5, 0.8125, 0.5, 0.8125, 0.5, 0.7813, 0.5, 0.8125, 0.5, 0.7812, 0.5, 0.3438, 0.5, 0.375, 0.5, 0.375, 0.5, 0.3438, 0.5, 0.375, 0.5, 0.3438, 0.5, 0.75, 0.5, 0.7812, 0.5, 0.7812, 0.5, 0.75, 0.5, 0.7812, 0.5, 0.75, 0.5, 0.3125, 0.5, 0.3438, 0.5, 0.3438, 0.5, 0.3125, 0.5, 0.3437, 0.5, 0.3125, 0.5, 0.7188, 0.5, 0.75, 0.5, 0.75, 0.5, 0.7188, 0.5, 0.75, 0.5, 0.7188, 0.5, 0.2812, 0.5, 0.3125, 0.5, 0.3125, 0.5, 0.2813, 0.5, 0.3125, 0.5, 0.2812, 0.5, 0.6875, 0.5, 0.7188, 0.5, 0.7188, 0.5, 0.6875, 0.5, 0.7187, 0.5, 0.6875, 0.5, 0.25, 0.5, 0.2812, 0.5, 0.2812, 0.5, 0.25, 0.5, 0.2812, 0.5, 0.25, 0.5, 0.6562, 0.5, 0.6875, 0.5, 0.6875, 0.5, 0.6563, 0.5, 0.6875, 0.5, 0.6562, 0.5, 0.2188, 0.5, 0.25, 0.5, 0.25, 0.5, 0.2188, 0.5, 0.25, 0.5, 0.2188, 0.5, 0.625, 0.5, 0.6562, 0.5, 0.6562, 0.5, 0.625, 0.5, 0.6562, 0.5, 0.625, 0.5, 0.1875, 0.5, 0.2188, 0.5, 0.2188, 0.5, 0.1875, 0.5, 0.2187, 0.5, 0.1875, 0.5, 0.5938, 0.5, 0.625, 0.5, 0.625, 0.5, 0.5938, 0.5, 0.625, 0.5, 0.5938, 0.5, 0.1562, 0.5, 0.1875, 0.5, 0.1875, 0.5, 0.1563, 0.5, 0.1875, 0.5, 0.1562, 0.5, 0.5625, 0.5, 0.5938, 0.5, 0.5938, 0.5, 0.5625, 0.5, 0.5937, 0.5, 0.5625, 0.5, 0.125, 0.5, 0.1562, 0.5, 0.1562, 0.5, 0.125, 0.5, 0.1562, 0.5, 0.125, 0.5, 0.5312, 0.5, 0.5625, 0.5, 0.5625, 0.5, 0.5313, 0.5, 0.5625, 0.5, 0.5312, 0.5, 0.0, 0.5, 0.03125, 0.5, 0.03125, 0.5, 7.969e-06, 0.5, 0.03124, 0.5, 0.0, 0.5, 0.09375, 0.5, 0.125, 0.5, 0.125, 0.5, 0.09376, 0.5, 0.125, 0.5, 0.09375, 0.5, 0.5, 0.5, 0.5312, 0.5, 0.5312, 0.5, 0.5, 0.5, 0.5312, 0.5, 0.5, 0.5, 0.9062, 0.5, 0.9375, 0.5, 0.9375, 0.5, 0.9063, 0.5, 0.9375, 0.5, 0.9062, 0.5, 0.0625, 0.5, 0.09375, 0.5, 0.09375, 0.5, 0.06251, 0.5, 0.09374, 0.5, 0.0625, 0.5, 0.4688, 0.5, 0.5, 0.5, 0.5, 0.5, 0.4688, 0.5, 0.5, 0.5, 0.4688, 0.5, 0.875, 0.5, 0.9062, 0.5, 0.9062, 0.5, 0.875, 0.5, 0.9062, 0.5, 0.875, 0.5, 0.03125, 0.5, 0.0625, 0.5, 0.0625, 0.5, 0.03126, 0.5, 0.06249, 0.5, 0.03125, 0.5, 0.4375, 0.5, 0.4688, 0.5, 0.4688, 0.5, 0.4375, 0.5, 0.4687, 0.5, 0.4375, 0.5, 0.9688, 0.5, 1.0, 0.5, 0.03124, 0.5, 0.9375, 0.5, 0.9688, 0.5, 1.0, 0.5, 0.9063, 0.5, 0.9375, 0.5, 0.9687, 0.5, 0.875, 0.5, 0.9062, 0.5, 0.9375, 0.5, 0.8438, 0.5, 0.875, 0.5, 0.9062, 0.5, 0.8125, 0.5, 0.8438, 0.5, 0.875, 0.5, 0.7813, 0.5, 0.8125, 0.5, 0.8437, 0.5, 0.75, 0.5, 0.7812, 0.5, 0.8125, 0.5, 0.7188, 0.5, 0.75, 0.5, 0.7812, 0.5, 0.6875, 0.5, 0.7188, 0.5, 0.75, 0.5, 0.6563, 0.5, 0.6875, 0.5, 0.7187, 0.5, 0.625, 0.5, 0.6562, 0.5, 0.6875, 0.5, 0.5938, 0.5, 0.625, 0.5, 0.6562, 0.5, 0.5625, 0.5, 0.5938, 0.5, 0.625, 0.5, 0.5313, 0.5, 0.5625, 0.5, 0.5937, 0.5, 0.5, 0.5, 0.5312, 0.5, 0.5625, 0.5, 0.4688, 0.5, 0.5, 0.5, 0.5312, 0.5, 0.4375, 0.5, 0.4688, 0.5, 0.5, 0.5, 0.4063, 0.5, 0.4375, 0.5, 0.4687, 0.5, 0.375, 0.5, 0.4062, 0.5, 0.4375, 0.5, 0.3438, 0.5, 0.375, 0.5, 0.4062, 0.5, 0.3125, 0.5, 0.3438, 0.5, 0.375, 0.5, 0.2813, 0.5, 0.3125, 0.5, 0.3437, 0.5, 0.25, 0.5, 0.2812, 0.5, 0.3125, 0.5, 0.2188, 0.5, 0.25, 0.5, 0.2812, 0.5, 0.1875, 0.5, 0.2188, 0.5, 0.25, 0.5, 0.1563, 0.5, 0.1875, 0.5, 0.2187, 0.5, 0.125, 0.5, 0.1562, 0.5, 0.1875, 0.5, 0.09376, 0.5, 0.125, 0.5, 0.1562, 0.5, 0.06251, 0.5, 0.09375, 0.5, 0.125, 0.5, 0.03126, 0.5, 0.0625, 0.5, 0.09374, 0.5, 7.969e-06, 0.5, 0.03125, 0.5, 0.06249, 0.5, 0.9688, 0.5, 1.0, 0.5, 1.0, 0.5, 0.9688, 0.5, 1.0, 0.5, 0.9688, 0.5])
me_cone.update()

# ---- objects
ob_light = bpy.data.objects.new('Light', light_light)
ob_camera = bpy.data.objects.new('Camera', cam_camera)
ob_cone = bpy.data.objects.new('Cone', me_cone)

# ---- transforms, parenting, visibility, modifiers, constraints
ob_light.location = (4.076, 1.005, 5.904)
ob_light.rotation_euler = (0.6503, 0.05522, 1.866)
ob_light.lock_rotations_4d = False
ob_light.empty_display_type = 'ARROWS'
ob_light.color = (0.0, 0.0, 0.0, 0.0)
ob_light.lineart.crease_threshold = 0.0
ob_camera.location = (7.359, -6.926, 4.958)
ob_camera.rotation_euler = (1.109, 0.0, 0.8149)
ob_camera.lock_rotations_4d = False
ob_camera.empty_display_type = 'ARROWS'
ob_camera.color = (0.0, 0.0, 0.0, 0.0)
ob_camera.display_type = 'WIRE'
ob_camera.lineart.crease_threshold = 0.0
ob_cone.location = (0.0, 0.0, 0.0)

# ---- collection membership
col_collection.objects.link(ob_light)
col_collection.objects.link(ob_camera)
col_collection.objects.link(ob_cone)

# ---- scene / render settings (as saved in the file)
scene.camera = ob_camera
scene.frame_start = 1; scene.frame_end = 250; scene.frame_set(0)
scene.render.engine = 'BLENDER_EEVEE_NEXT'
scene.cycles.sampling_pattern = 'TABULATED_SOBOL'
scene.view_settings.view_transform = 'Filmic'
bpy.context.view_layer.update()
